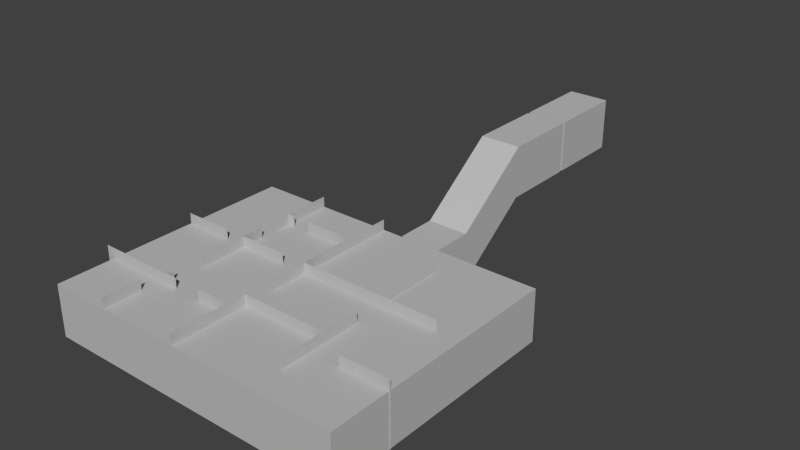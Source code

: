 # Source: Room_4.blend  (saved by Blender 2.71.0; exported with 4.5.12 LTS)
import bpy
from mathutils import Matrix  # noqa: F401  (used for matrix-valued properties, if any)

bpy.ops.wm.read_factory_settings(use_empty=True)
scene = bpy.context.scene
scene.name = 'Scene'

# ---- collections
col_collection_1 = bpy.data.collections.new('Collection 1'); scene.collection.children.link(col_collection_1)

# ---- materials (node trees are filled in below, after node groups)
mat_none = bpy.data.materials.new('None')
mat_none.alpha_threshold = 0.0
mat_none.use_transparent_shadow = False
mat_none.diffuse_color = (0.512, 0.512, 0.512, 1.0)
mat_none.specular_color = (0.8, 0.8, 0.8)
mat_none.roughness = 0.5
mat_none.specular_intensity = 1.0
mat_none.line_color = (0.0, 0.0, 0.0, 1.0)

# ---- material node trees

# ---- world
world_world = bpy.data.worlds.new('World'); scene.world = world_world
world_world.color = (0.05088, 0.05088, 0.05088)
world_world.use_sun_shadow = False
world_world.sun_shadow_jitter_overblur = 0.0
world_world.cycles.sampling_method = 'MANUAL'
world_world.cycles.sample_map_resolution = 256

# ---- meshes
me_room_cube = bpy.data.meshes.new('Room_Cube')
me_room_cube.from_pydata([(3.901, 2.604, 0.006359), (3.901, 2.604, -3.639), (3.893, -0.2453, -3.639), (3.893, -0.2453, 0.006359), (4.071, 2.604, -3.639), (4.063, -0.2454, -3.639), (4.071, 2.604, 0.006359), (4.063, -0.2454, 0.006359), (7.975, 2.5, -4.991), (7.975, 2e-06, -4.991), (7.975, 1.14e-06, 7.009), (7.975, 2.5, 7.009), (-7.0, 1.14e-06, 7.009), (-7.0, 2.5, 7.009), (-7.0, 2e-06, -4.991), (-7.0, 2.5, -4.991), (2.5, 2e-06, -4.991), (1.5, 2e-06, -4.991), (2.5, 2e-06, -5.078), (1.5, 2e-06, -5.078), (1.5, 2.0, -4.991), (2.5, 2.0, -4.991), (3.0, 2e-06, -5.078), (1.0, 2e-06, -5.078), (1.5, 2.0, -5.078), (2.5, 2.0, -5.078), (3.0, 2e-06, -6.991), (1.0, 2e-06, -6.991), (1.0, 2.5, -5.078), (3.0, 2.5, -5.078), (3.0, 2.85, -10.81), (1.0, 2.85, -10.81), (1.0, 2.5, -6.991), (3.0, 2.5, -6.991), (3.0, 2.85, -14.53), (1.0, 2.85, -14.53), (1.0, 5.368, -10.81), (3.0, 5.368, -10.81), (3.0, 0.15, -6.991), (1.0, 0.15, -6.991), (3.0, 0.3, -7.391), (3.0, 0.45, -7.391), (1.0, 0.45, -7.391), (1.0, 0.3, -7.391), (3.0, 0.3, -7.191), (1.0, 0.3, -7.191), (3.0, 0.15, -7.191), (1.0, 0.15, -7.191), (3.0, 0.45, -7.591), (3.0, 0.6, -7.591), (1.0, 0.6, -7.591), (1.0, 0.45, -7.591), (3.0, 0.6, -7.791), (3.0, 0.75, -7.791), (1.0, 0.75, -7.791), (1.0, 0.6, -7.791), (3.0, 0.75, -7.991), (3.0, 0.9, -7.991), (1.0, 0.9, -7.991), (1.0, 0.75, -7.991), (3.0, 0.9, -8.191), (3.0, 1.05, -8.191), (1.0, 1.05, -8.191), (1.0, 0.9, -8.191), (3.0, 1.05, -8.391), (3.0, 1.2, -8.391), (1.0, 1.2, -8.391), (1.0, 1.05, -8.391), (3.0, 1.2, -8.591), (3.0, 1.35, -8.591), (1.0, 1.35, -8.591), (1.0, 1.2, -8.591), (3.0, 1.35, -8.791), (3.0, 1.5, -8.791), (1.0, 1.5, -8.791), (1.0, 1.35, -8.791), (3.0, 1.65, -9.191), (3.0, 1.8, -9.191), (1.0, 1.8, -9.191), (1.0, 1.65, -9.191), (3.0, 1.65, -8.991), (1.0, 1.65, -8.991), (3.0, 1.5, -8.991), (1.0, 1.5, -8.991), (3.0, 1.8, -9.391), (3.0, 1.95, -9.391), (1.0, 1.95, -9.391), (1.0, 1.8, -9.391), (3.0, 1.95, -9.591), (3.0, 2.1, -9.591), (1.0, 2.1, -9.591), (1.0, 1.95, -9.591), (3.0, 2.1, -9.791), (3.0, 2.25, -9.791), (1.0, 2.25, -9.791), (1.0, 2.1, -9.791), (3.0, 2.25, -9.991), (3.0, 2.4, -9.991), (1.0, 2.4, -9.991), (1.0, 2.25, -9.991), (3.0, 2.4, -10.19), (3.0, 2.55, -10.19), (1.0, 2.55, -10.19), (1.0, 2.4, -10.19), (3.0, 2.55, -10.39), (3.0, 2.7, -10.39), (1.0, 2.7, -10.39), (1.0, 2.55, -10.39), (3.0, 2.7, -10.59), (3.0, 2.85, -10.59), (1.0, 2.85, -10.59), (1.0, 2.7, -10.59), (2.5, 2.85, -14.53), (1.5, 2.85, -14.53), (1.0, 5.368, -14.53), (3.0, 5.368, -14.53), (2.5, 2.85, -14.69), (1.5, 2.85, -14.69), (1.5, 4.85, -14.53), (2.5, 4.85, -14.53), (3.0, 2.85, -14.69), (1.0, 2.85, -14.69), (2.5, 4.85, -14.69), (1.5, 4.85, -14.69), (3.0, 2.85, -18.45), (1.0, 2.85, -18.45), (3.0, 5.368, -14.69), (1.0, 5.368, -14.69), (1.0, 5.368, -18.45), (3.0, 5.368, -18.45), (6.87, -2.384e-07, 0.008168), (0.00948, 2.384e-07, 0.008168), (0.00948, 2.384e-07, -0.008168), (6.87, -2.384e-07, -0.008168), (6.87, 3.0, 0.008167), (0.009481, 3.0, 0.008167), (0.009481, 3.0, -0.008168), (6.87, 3.0, -0.008168), (0.008168, -9.693e-07, -4.99), (0.008168, 6.996e-07, 1.87), (-0.008168, 6.996e-07, 1.87), (-0.008167, -9.693e-07, -4.99), (0.008168, 3.0, -4.99), (0.008168, 3.0, 1.87), (-0.008168, 3.0, 1.87), (-0.008167, 3.0, -4.99), (0.008168, 5.59e-07, 3.276), (0.008167, 1.393e-06, 6.999), (-0.008168, 1.393e-06, 6.999), (-0.008168, 5.59e-07, 3.276), (0.008168, 3.0, 3.276), (0.008168, 3.0, 6.999), (-0.008168, 3.0, 6.999), (-0.008167, 3.0, 3.276), (4.188, 1.192e-07, 1.463), (4.188, 9.537e-07, 5.499), (4.172, 9.537e-07, 5.499), (4.172, 1.192e-07, 1.463), (4.188, 3.0, 1.463), (4.188, 3.0, 5.499), (4.172, 3.0, 5.499), (4.172, 3.0, 1.463), (4.198, 5.522e-07, 3.292), (0.0007539, 6.714e-07, 3.292), (0.0007539, 6.714e-07, 3.276), (4.198, 5.522e-07, 3.276), (4.198, 3.0, 3.292), (0.0007534, 3.0, 3.292), (0.0007534, 3.0, 3.276), (4.198, 3.0, 3.276), (8.01, 7.153e-07, 4.032), (5.625, 8.345e-07, 4.032), (5.625, 8.345e-07, 4.016), (8.01, 7.153e-07, 4.016), (8.01, 3.0, 4.032), (5.625, 3.0, 4.032), (5.625, 3.0, 4.016), (8.01, 3.0, 4.016), (-1.236, 2.384e-07, 0.008168), (-3.586, 3.576e-07, 0.008168), (-3.586, 3.576e-07, -0.008168), (-1.236, 2.384e-07, -0.008167), (-1.236, 3.0, 0.008168), (-3.586, 3.0, 0.008167), (-3.586, 3.0, -0.008168), (-1.236, 3.0, -0.008167), (-3.586, 6.726e-07, 2.394), (-3.586, 3.149e-07, 0.00903), (-3.57, 3.149e-07, 0.00903), (-3.57, 6.726e-07, 2.394), (-3.586, 3.0, 2.394), (-3.586, 3.0, 0.00903), (-3.57, 3.0, 0.00903), (-3.57, 3.0, 2.394), (-0.02534, 8.345e-07, 4.2), (-1.695, 9.537e-07, 4.2), (-1.695, 9.537e-07, 4.183), (-0.02534, 8.345e-07, 4.183), (-0.02534, 3.0, 4.2), (-1.695, 3.0, 4.2), (-1.695, 3.0, 4.183), (-0.02534, 3.0, 4.183), (-3.027, 8.393e-07, 4.194), (-7.367, 9.585e-07, 4.194), (-7.367, 9.585e-07, 4.178), (-3.027, 8.393e-07, 4.178), (-3.027, 3.0, 4.194), (-7.367, 3.0, 4.194), (-7.367, 3.0, 4.178), (-3.027, 3.0, 4.178), (-4.028, 0.002887, 7.017), (-4.028, -0.002822, 5.157), (-4.012, -0.002863, 5.157), (-4.012, 0.002846, 7.017), (-4.021, 3.003, 7.008), (-4.021, 2.997, 5.148), (-4.004, 2.997, 5.148), (-4.004, 3.003, 7.008), (-3.591, 0.002886, 4.196), (-3.591, -0.002822, 3.824), (-3.574, -0.002863, 3.824), (-3.574, 0.002845, 4.196), (-3.583, 3.003, 4.194), (-3.583, 2.997, 3.822), (-3.567, 2.997, 3.822), (-3.567, 3.003, 4.194), (-7.007, 0.002886, -0.01296), (-4.625, -0.002823, -0.01297), (-4.625, -0.002864, 0.003362), (-7.007, 0.002845, 0.003377), (-6.995, 3.003, -0.005441), (-4.614, 2.997, -0.005455), (-4.614, 2.997, 0.01088), (-6.995, 3.003, 0.01089), (-2.404, 0.002885, -2.73), (-0.02317, -0.002823, -2.73), (-0.02317, -0.002864, -2.714), (-2.404, 0.002844, -2.714), (-2.392, 3.003, -2.722), (-0.01138, 2.997, -2.722), (-0.01138, 2.997, -2.706), (-2.392, 3.003, -2.706), (-3.58, 0.002885, -5.004), (-3.58, -0.002823, -1.937), (-3.596, -0.002864, -1.937), (-3.596, 0.002844, -5.004), (-3.588, 3.003, -4.989), (-3.588, 2.997, -1.922), (-3.604, 2.997, -1.922), (-3.604, 3.003, -4.989), (-3.256, 0.002885, -2.717), (-3.592, -0.002823, -2.717), (-3.592, -0.002864, -2.733), (-3.256, 0.002844, -2.733), (-3.258, 3.003, -2.724), (-3.593, 2.997, -2.724), (-3.593, 2.997, -2.74), (-3.258, 3.003, -2.74), (-3.592, 0.002886, -0.005569), (-3.592, -0.002823, -1.058), (-3.576, -0.002864, -1.058), (-3.576, 0.002845, -0.005569), (-3.585, 3.003, -0.01078), (-3.585, 2.997, -1.063), (-3.568, 2.997, -1.063), (-3.568, 3.003, -0.01078)], [], [(0, 1, 2, 3), (1, 4, 5, 2), (4, 6, 7, 5), (6, 0, 3, 7), (3, 2, 5, 7), (1, 0, 6, 4), (8, 9, 10, 11), (11, 10, 12, 13), (13, 12, 14, 15), (14, 9, 16, 17), (9, 14, 12, 10), (15, 8, 11, 13), (17, 16, 18, 19), (8, 15, 20, 21), (15, 14, 17, 20), (9, 8, 21, 16), (19, 18, 22, 23), (21, 20, 24, 25), (20, 17, 19, 24), (16, 21, 25, 18), (23, 22, 26, 27), (25, 24, 28, 29), (24, 19, 23, 28), (18, 25, 29, 22), (27, 26, 30, 31), (29, 28, 32, 33), (28, 23, 27, 32), (22, 29, 33, 26), (31, 30, 34, 35), (33, 32, 36, 37), (32, 27, 31, 36), (26, 33, 37, 30), (26, 38, 39, 27), (40, 41, 42, 43), (44, 40, 43, 45), (46, 44, 45, 47), (38, 46, 47, 39), (48, 49, 50, 51), (41, 48, 51, 42), (52, 53, 54, 55), (49, 52, 55, 50), (56, 57, 58, 59), (53, 56, 59, 54), (60, 61, 62, 63), (57, 60, 63, 58), (64, 65, 66, 67), (61, 64, 67, 62), (68, 69, 70, 71), (65, 68, 71, 66), (72, 73, 74, 75), (69, 72, 75, 70), (76, 77, 78, 79), (80, 76, 79, 81), (82, 80, 81, 83), (73, 82, 83, 74), (84, 85, 86, 87), (77, 84, 87, 78), (88, 89, 90, 91), (85, 88, 91, 86), (92, 93, 94, 95), (89, 92, 95, 90), (96, 97, 98, 99), (93, 96, 99, 94), (100, 101, 102, 103), (97, 100, 103, 98), (104, 105, 106, 107), (101, 104, 107, 102), (108, 109, 110, 111), (105, 108, 111, 106), (35, 34, 112, 113), (37, 36, 114, 115), (36, 31, 35, 114), (30, 37, 115, 34), (110, 109, 30, 31), (113, 112, 116, 117), (115, 114, 118, 119), (114, 35, 113, 118), (34, 115, 119, 112), (117, 116, 120, 121), (112, 119, 122, 116), (118, 113, 117, 123), (119, 118, 123, 122), (121, 120, 124, 125), (116, 122, 126, 120), (123, 117, 121, 127), (122, 123, 127, 126), (128, 125, 124, 129), (120, 126, 129, 124), (127, 121, 125, 128), (126, 127, 128, 129), (134, 135, 131, 130), (135, 136, 132, 131), (136, 137, 133, 132), (137, 134, 130, 133), (130, 131, 132, 133), (137, 136, 135, 134), (142, 143, 139, 138), (143, 144, 140, 139), (144, 145, 141, 140), (145, 142, 138, 141), (138, 139, 140, 141), (145, 144, 143, 142), (150, 151, 147, 146), (151, 152, 148, 147), (152, 153, 149, 148), (153, 150, 146, 149), (146, 147, 148, 149), (153, 152, 151, 150), (158, 159, 155, 154), (159, 160, 156, 155), (160, 161, 157, 156), (161, 158, 154, 157), (154, 155, 156, 157), (161, 160, 159, 158), (166, 167, 163, 162), (167, 168, 164, 163), (168, 169, 165, 164), (169, 166, 162, 165), (162, 163, 164, 165), (169, 168, 167, 166), (174, 175, 171, 170), (175, 176, 172, 171), (176, 177, 173, 172), (177, 174, 170, 173), (170, 171, 172, 173), (177, 176, 175, 174), (182, 183, 179, 178), (183, 184, 180, 179), (184, 185, 181, 180), (185, 182, 178, 181), (178, 179, 180, 181), (185, 184, 183, 182), (190, 191, 187, 186), (191, 192, 188, 187), (192, 193, 189, 188), (193, 190, 186, 189), (186, 187, 188, 189), (193, 192, 191, 190), (198, 199, 195, 194), (199, 200, 196, 195), (200, 201, 197, 196), (201, 198, 194, 197), (194, 195, 196, 197), (201, 200, 199, 198), (206, 207, 203, 202), (207, 208, 204, 203), (208, 209, 205, 204), (209, 206, 202, 205), (202, 203, 204, 205), (209, 208, 207, 206), (214, 215, 211, 210), (215, 216, 212, 211), (216, 217, 213, 212), (217, 214, 210, 213), (210, 211, 212, 213), (217, 216, 215, 214), (222, 223, 219, 218), (223, 224, 220, 219), (224, 225, 221, 220), (225, 222, 218, 221), (218, 219, 220, 221), (225, 224, 223, 222), (230, 231, 227, 226), (231, 232, 228, 227), (232, 233, 229, 228), (233, 230, 226, 229), (226, 227, 228, 229), (233, 232, 231, 230), (238, 239, 235, 234), (239, 240, 236, 235), (240, 241, 237, 236), (241, 238, 234, 237), (234, 235, 236, 237), (241, 240, 239, 238), (246, 247, 243, 242), (247, 248, 244, 243), (248, 249, 245, 244), (249, 246, 242, 245), (242, 243, 244, 245), (249, 248, 247, 246), (254, 255, 251, 250), (255, 256, 252, 251), (256, 257, 253, 252), (257, 254, 250, 253), (250, 251, 252, 253), (257, 256, 255, 254), (262, 263, 259, 258), (263, 264, 260, 259), (264, 265, 261, 260), (265, 262, 258, 261), (258, 259, 260, 261), (265, 264, 263, 262)])
_uv = me_room_cube.uv_layers.new(name='UVMap')
_uv.uv.foreach_set('vector', [0.331, 0.6709, 0.331, 0.5715, 0.4075, 0.5715, 0.4075, 0.6709, 0.7468, 0.15, 0.7477, 0.15, 0.7477, 0.2278, 0.7468, 0.2277, 0.7026, 0.4091, 0.7026, 0.5086, 0.6261, 0.5086, 0.6261, 0.4091, 0.4619, 0.6492, 0.4611, 0.6492, 0.4611, 0.5715, 0.4619, 0.5715, 0.2683, 0.4742, 0.2683, 0.3748, 0.2691, 0.3748, 0.2691, 0.4742, 0.2683, 0.6282, 0.2683, 0.5288, 0.2691, 0.5288, 0.2691, 0.6282, 0.6261, 0.02728, 0.6932, 0.02728, 0.6932, 0.1637, 0.6261, 0.1637, 0.1475, 0.3748, 0.2146, 0.3748, 0.2146, 0.5923, 0.1475, 0.5923, 0.6261, 0.2182, 0.6932, 0.2182, 0.6932, 0.3546, 0.6261, 0.3546, 0.0, 0.0, 0.0, 0.0, 0.0, 0.0, 0.0, 0.0, 0.4652, 0.2994, 0.4652, 0.5169, 0.331, 0.5169, 0.331, 0.2994, 0.331, 0.2448, 0.331, 0.02728, 0.4652, 0.02728, 0.4652, 0.2448, 0.9576, 0.9656, 0.9576, 0.9383, 0.96, 0.9383, 0.96, 0.9656, 0.09389, 0.3748, 0.09389, 0.5923, 0.08048, 0.5514, 0.08048, 0.5241, 0.09389, 0.5923, 0.02683, 0.5923, 0.02683, 0.5514, 0.08048, 0.5514, 0.02683, 0.3748, 0.09389, 0.3748, 0.08048, 0.5241, 0.02683, 0.5241, 0.0, 0.0, 0.0, 0.0, 0.0, 0.0, 0.0, 0.0, 0.4383, 0.9709, 0.4383, 0.9436, 0.4407, 0.9436, 0.4407, 0.9709, 0.9732, 0.02728, 0.9732, 0.08183, 0.9708, 0.08183, 0.9708, 0.02728, 0.9574, 0.8838, 0.9574, 0.8292, 0.9598, 0.8292, 0.9598, 0.8838, 0.5725, 0.5975, 0.5188, 0.5975, 0.5188, 0.5454, 0.5725, 0.5454, 0.7871, 0.04091, 0.7602, 0.04091, 0.7468, 0.02728, 0.8005, 0.02728, 0.7602, 0.04091, 0.7602, 0.09547, 0.7468, 0.09547, 0.7468, 0.02728, 0.7871, 0.09547, 0.7871, 0.04091, 0.8005, 0.02728, 0.8005, 0.09547, 0.5725, 0.5454, 0.5188, 0.5454, 0.5188, 0.4411, 0.5725, 0.4411, 0.5188, 0.02728, 0.5725, 0.02728, 0.5725, 0.07944, 0.5188, 0.07944, 0.1965, 0.05138, 0.2592, 0.02728, 0.2774, 0.07607, 0.2146, 0.1002, 0.1071, 0.3202, 0.0444, 0.2961, 0.06254, 0.2473, 0.1253, 0.2714, 0.5725, 0.4411, 0.5188, 0.4411, 0.5188, 0.3397, 0.5725, 0.3397, 0.5188, 0.07944, 0.5725, 0.07944, 0.5725, 0.1837, 0.5188, 0.1837, 0.2146, 0.1002, 0.2774, 0.07607, 0.2421, 0.201, 0.1789, 0.2253, 0.1253, 0.2714, 0.06254, 0.2473, 0.02683, 0.1222, 0.09, 0.1465, 0.9319, 0.4091, 0.9359, 0.4091, 0.9359, 0.4637, 0.9319, 0.4637, 0.9193, 0.15, 0.9234, 0.15, 0.9234, 0.2046, 0.9193, 0.2046, 0.08584, 0.8039, 0.09121, 0.8039, 0.09121, 0.8584, 0.08584, 0.8584, 0.8997, 0.8292, 0.9038, 0.8292, 0.9038, 0.8838, 0.8997, 0.8838, 0.03219, 0.8584, 0.02683, 0.8584, 0.02683, 0.8039, 0.03219, 0.8039, 0.9574, 0.7201, 0.9614, 0.7201, 0.9614, 0.7747, 0.9574, 0.7747, 0.1963, 0.8039, 0.2017, 0.8039, 0.2017, 0.8584, 0.1963, 0.8584, 0.9132, 0.02728, 0.9172, 0.02728, 0.9172, 0.08183, 0.9132, 0.08183, 0.4383, 0.7254, 0.4437, 0.7254, 0.4437, 0.78, 0.4383, 0.78, 0.9228, 0.2823, 0.9268, 0.2823, 0.9268, 0.3369, 0.9228, 0.3369, 0.8206, 0.4637, 0.8152, 0.4637, 0.8152, 0.4091, 0.8206, 0.4091, 0.9232, 0.5631, 0.9273, 0.5631, 0.9273, 0.6177, 0.9232, 0.6177, 0.2683, 0.7918, 0.2736, 0.7918, 0.2736, 0.8464, 0.2683, 0.8464, 0.0845, 0.913, 0.08852, 0.913, 0.08852, 0.9675, 0.0845, 0.9675, 0.7562, 0.4091, 0.7616, 0.4091, 0.7616, 0.4637, 0.7562, 0.4637, 0.1963, 0.913, 0.2003, 0.913, 0.2003, 0.9675, 0.1963, 0.9675, 0.5242, 0.8636, 0.5188, 0.8636, 0.5188, 0.8091, 0.5242, 0.8091, 0.02683, 0.913, 0.03085, 0.913, 0.03085, 0.9675, 0.02683, 0.9675, 0.8067, 0.2046, 0.8013, 0.2046, 0.8013, 0.15, 0.8067, 0.15, 0.4383, 0.8345, 0.4424, 0.8345, 0.4424, 0.8891, 0.4383, 0.8891, 0.8407, 0.8292, 0.8461, 0.8292, 0.8461, 0.8838, 0.8407, 0.8838, 0.7415, 0.8433, 0.7455, 0.8433, 0.7455, 0.8979, 0.7415, 0.8979, 0.7527, 0.6177, 0.7473, 0.6177, 0.7473, 0.5631, 0.7527, 0.5631, 0.5188, 0.9182, 0.5228, 0.9182, 0.5228, 0.9727, 0.5188, 0.9727, 0.2683, 0.6827, 0.2736, 0.6827, 0.2736, 0.7373, 0.2683, 0.7373, 0.8742, 0.4091, 0.8783, 0.4091, 0.8783, 0.4637, 0.8742, 0.4637, 0.8117, 0.6177, 0.8063, 0.6177, 0.8063, 0.5631, 0.8117, 0.5631, 0.2683, 0.9009, 0.2723, 0.9009, 0.2723, 0.9555, 0.2683, 0.9555, 0.8657, 0.2046, 0.8603, 0.2046, 0.8603, 0.15, 0.8657, 0.15, 0.6838, 0.8433, 0.6878, 0.8433, 0.6878, 0.8979, 0.6838, 0.8979, 0.8461, 0.7747, 0.8407, 0.7747, 0.8407, 0.7201, 0.8461, 0.7201, 0.6261, 0.8433, 0.6301, 0.8433, 0.6301, 0.8979, 0.6261, 0.8979, 0.7522, 0.3369, 0.7468, 0.3369, 0.7468, 0.2823, 0.7522, 0.2823, 0.8997, 0.7201, 0.9038, 0.7201, 0.9038, 0.7747, 0.8997, 0.7747, 0.8595, 0.08183, 0.8541, 0.08183, 0.8541, 0.02728, 0.8595, 0.02728, 0.331, 0.8486, 0.3351, 0.8486, 0.3351, 0.9032, 0.331, 0.9032, 0.8058, 0.2823, 0.8112, 0.2823, 0.8112, 0.3369, 0.8058, 0.3369, 0.1422, 0.913, 0.1422, 0.9675, 0.1422, 0.9539, 0.1422, 0.9266, 0.5188, 0.1837, 0.5725, 0.1837, 0.5725, 0.2851, 0.5188, 0.2851, 0.1789, 0.2253, 0.2421, 0.201, 0.2774, 0.296, 0.2142, 0.3202, 0.09, 0.1465, 0.02683, 0.1222, 0.0621, 0.02728, 0.1253, 0.05155, 0.5725, 0.4472, 0.5188, 0.4472, 0.5188, 0.4411, 0.5725, 0.4411, 0.8407, 0.9656, 0.8407, 0.9383, 0.845, 0.9383, 0.845, 0.9656, 0.6261, 0.7201, 0.6798, 0.7201, 0.6664, 0.7342, 0.6395, 0.7342, 0.6798, 0.7201, 0.6798, 0.7888, 0.6664, 0.7888, 0.6664, 0.7342, 0.6261, 0.7888, 0.6261, 0.7201, 0.6395, 0.7342, 0.6395, 0.7888, 0.0, 0.0, 0.0, 0.0, 0.0, 0.0, 0.0, 0.0, 0.8691, 0.2823, 0.8691, 0.3369, 0.8649, 0.3369, 0.8649, 0.2823, 0.8653, 0.6177, 0.8653, 0.5631, 0.8696, 0.5631, 0.8696, 0.6177, 0.8997, 0.9656, 0.8997, 0.9383, 0.904, 0.9383, 0.904, 0.9656, 0.5188, 0.6521, 0.5725, 0.6521, 0.5725, 0.7545, 0.5188, 0.7545, 0.7737, 0.7888, 0.7737, 0.7342, 0.7871, 0.7201, 0.7871, 0.7888, 0.7468, 0.7342, 0.7468, 0.7888, 0.7334, 0.7888, 0.7334, 0.7201, 0.7737, 0.7342, 0.7468, 0.7342, 0.7334, 0.7201, 0.7871, 0.7201, 0.3847, 0.7254, 0.3847, 0.7941, 0.331, 0.7941, 0.331, 0.7254, 0.09436, 0.7493, 0.02683, 0.7493, 0.02683, 0.6469, 0.09436, 0.6469, 0.6937, 0.6656, 0.6261, 0.6656, 0.6261, 0.5631, 0.6937, 0.5631, 0.2017, 0.7493, 0.148, 0.7493, 0.148, 0.6469, 0.2017, 0.6469, 0.0, 0.0, 0.0, 0.0, 0.0, 0.0, 0.0, 0.0, 0.0, 0.0, 0.0, 0.0, 0.0, 0.0, 0.0, 0.0, 0.0, 0.0, 0.0, 0.0, 0.0, 0.0, 0.0, 0.0, 0.0, 0.0, 0.0, 0.0, 0.0, 0.0, 0.0, 0.0, 0.0, 0.0, 0.0, 0.0, 0.0, 0.0, 0.0, 0.0, 0.0, 0.0, 0.0, 0.0, 0.0, 0.0, 0.0, 0.0, 0.0, 0.0, 0.0, 0.0, 0.0, 0.0, 0.0, 0.0, 0.0, 0.0, 0.0, 0.0, 0.0, 0.0, 0.0, 0.0, 0.0, 0.0, 0.0, 0.0, 0.0, 0.0, 0.0, 0.0, 0.0, 0.0, 0.0, 0.0, 0.0, 0.0, 0.0, 0.0, 0.0, 0.0, 0.0, 0.0, 0.0, 0.0, 0.0, 0.0, 0.0, 0.0, 0.0, 0.0, 0.0, 0.0, 0.0, 0.0, 0.0, 0.0, 0.0, 0.0, 0.0, 0.0, 0.0, 0.0, 0.0, 0.0, 0.0, 0.0, 0.0, 0.0, 0.0, 0.0, 0.0, 0.0, 0.0, 0.0, 0.0, 0.0, 0.0, 0.0, 0.0, 0.0, 0.0, 0.0, 0.0, 0.0, 0.0, 0.0, 0.0, 0.0, 0.0, 0.0, 0.0, 0.0, 0.0, 0.0, 0.0, 0.0, 0.0, 0.0, 0.0, 0.0, 0.0, 0.0, 0.0, 0.0, 0.0, 0.0, 0.0, 0.0, 0.0, 0.0, 0.0, 0.0, 0.0, 0.0, 0.0, 0.0, 0.0, 0.0, 0.0, 0.0, 0.0, 0.0, 0.0, 0.0, 0.0, 0.0, 0.0, 0.0, 0.0, 0.0, 0.0, 0.0, 0.0, 0.0, 0.0, 0.0, 0.0, 0.0, 0.0, 0.0, 0.0, 0.0, 0.0, 0.0, 0.0, 0.0, 0.0, 0.0, 0.0, 0.0, 0.0, 0.0, 0.0, 0.0, 0.0, 0.0, 0.0, 0.0, 0.0, 0.0, 0.0, 0.0, 0.0, 0.0, 0.0, 0.0, 0.0, 0.0, 0.0, 0.0, 0.0, 0.0, 0.0, 0.0, 0.0, 0.0, 0.0, 0.0, 0.0, 0.0, 0.0, 0.0, 0.0, 0.0, 0.0, 0.0, 0.0, 0.0, 0.0, 0.0, 0.0, 0.0, 0.0, 0.0, 0.0, 0.0, 0.0, 0.0, 0.0, 0.0, 0.0, 0.0, 0.0, 0.0, 0.0, 0.0, 0.0, 0.0, 0.0, 0.0, 0.0, 0.0, 0.0, 0.0, 0.0, 0.0, 0.0, 0.0, 0.0, 0.0, 0.0, 0.0, 0.0, 0.0, 0.0, 0.0, 0.0, 0.0, 0.0, 0.0, 0.0, 0.0, 0.0, 0.0, 0.0, 0.0, 0.0, 0.0, 0.0, 0.0, 0.0, 0.0, 0.0, 0.0, 0.0, 0.0, 0.0, 0.0, 0.0, 0.0, 0.0, 0.0, 0.0, 0.0, 0.0, 0.0, 0.0, 0.0, 0.0, 0.0, 0.0, 0.0, 0.0, 0.0, 0.0, 0.0, 0.0, 0.0, 0.0, 0.0, 0.0, 0.0, 0.0, 0.0, 0.0, 0.0, 0.0, 0.0, 0.0, 0.0, 0.0, 0.0, 0.0, 0.0, 0.0, 0.0, 0.0, 0.0, 0.0, 0.0, 0.0, 0.0, 0.0, 0.0, 0.0, 0.0, 0.0, 0.0, 0.0, 0.0, 0.0, 0.0, 0.0, 0.0, 0.0, 0.0, 0.0, 0.0, 0.0, 0.0, 0.0, 0.0, 0.0, 0.0, 0.0, 0.0, 0.0, 0.0, 0.0, 0.0, 0.0, 0.0, 0.0, 0.0, 0.0, 0.0, 0.0, 0.0, 0.0, 0.0, 0.0, 0.0, 0.0, 0.0, 0.0, 0.0, 0.0, 0.0, 0.0, 0.0, 0.0, 0.0, 0.0, 0.0, 0.0, 0.0, 0.0, 0.0, 0.0, 0.0, 0.0, 0.0, 0.0, 0.0, 0.0, 0.0, 0.0, 0.0, 0.0, 0.0, 0.0, 0.0, 0.0, 0.0, 0.0, 0.0, 0.0, 0.0, 0.0, 0.0, 0.0, 0.0, 0.0, 0.0, 0.0, 0.0, 0.0, 0.0, 0.0, 0.0, 0.0, 0.0, 0.0, 0.0, 0.0, 0.0, 0.0, 0.0, 0.0, 0.0, 0.0, 0.0, 0.0, 0.0, 0.0, 0.0, 0.0, 0.0, 0.0, 0.0, 0.0, 0.0, 0.0, 0.0, 0.0, 0.0, 0.0, 0.0, 0.0, 0.0, 0.0, 0.0, 0.0, 0.0, 0.0, 0.0, 0.0, 0.0, 0.0, 0.0, 0.0, 0.0, 0.0, 0.0, 0.0, 0.0, 0.0, 0.0, 0.0, 0.0, 0.0, 0.0, 0.0, 0.0, 0.0, 0.0, 0.0, 0.0, 0.0, 0.0, 0.0, 0.0, 0.0, 0.0, 0.0, 0.0, 0.0, 0.0, 0.0, 0.0, 0.0, 0.0, 0.0, 0.0, 0.0, 0.0, 0.0, 0.0, 0.0, 0.0, 0.0, 0.0, 0.0, 0.0, 0.0, 0.0, 0.0, 0.0, 0.0, 0.0, 0.0, 0.0, 0.0, 0.0, 0.0, 0.0, 0.0, 0.0, 0.0, 0.0, 0.0, 0.0, 0.0, 0.0, 0.0, 0.0, 0.0, 0.0, 0.0, 0.0, 0.0, 0.0, 0.0, 0.0, 0.0, 0.0, 0.0, 0.0, 0.0, 0.0, 0.0, 0.0, 0.0, 0.0, 0.0, 0.0, 0.0, 0.0, 0.0, 0.0, 0.0, 0.0, 0.0, 0.0, 0.0, 0.0, 0.0, 0.0, 0.0, 0.0, 0.0, 0.0, 0.0, 0.0, 0.0, 0.0, 0.0, 0.0, 0.0, 0.0, 0.0, 0.0, 0.0, 0.0, 0.0, 0.0, 0.0, 0.0, 0.0, 0.0, 0.0, 0.0, 0.0, 0.0, 0.0, 0.0, 0.0, 0.0, 0.0, 0.0, 0.0, 0.0, 0.0, 0.0, 0.0, 0.0, 0.0, 0.0, 0.0, 0.0, 0.0, 0.0, 0.0, 0.0, 0.0, 0.0, 0.0, 0.0, 0.0, 0.0, 0.0, 0.0, 0.0, 0.0, 0.0, 0.0, 0.0, 0.0, 0.0, 0.0, 0.0, 0.0, 0.0, 0.0, 0.0, 0.0, 0.0, 0.0, 0.0, 0.0, 0.0, 0.0, 0.0, 0.0, 0.0, 0.0, 0.0, 0.0, 0.0, 0.0, 0.0, 0.0, 0.0, 0.0, 0.0, 0.0, 0.0, 0.0, 0.0, 0.0, 0.0, 0.0, 0.0, 0.0, 0.0, 0.0, 0.0, 0.0, 0.0, 0.0, 0.0, 0.0, 0.0, 0.0, 0.0, 0.0, 0.0, 0.0, 0.0, 0.0, 0.0, 0.0, 0.0, 0.0, 0.0, 0.0, 0.0, 0.0, 0.0, 0.0, 0.0, 0.0, 0.0, 0.0, 0.0, 0.0, 0.0, 0.0, 0.0, 0.0, 0.0, 0.0, 0.0, 0.0, 0.0, 0.0, 0.0, 0.0, 0.0, 0.0, 0.0, 0.0, 0.0, 0.0, 0.0, 0.0, 0.0, 0.0, 0.0, 0.0, 0.0, 0.0, 0.0, 0.0, 0.0, 0.0, 0.0, 0.0, 0.0, 0.0, 0.0, 0.0, 0.0, 0.0, 0.0, 0.0, 0.0, 0.0, 0.0, 0.0, 0.0, 0.0, 0.0, 0.0, 0.0, 0.0, 0.0, 0.0, 0.0, 0.0, 0.0, 0.0, 0.0, 0.0, 0.0, 0.0, 0.0, 0.0, 0.0, 0.0, 0.0, 0.0, 0.0, 0.0, 0.0, 0.0, 0.0, 0.0, 0.0, 0.0, 0.0, 0.0, 0.0, 0.0, 0.0, 0.0, 0.0, 0.0, 0.0, 0.0, 0.0, 0.0, 0.0, 0.0, 0.0, 0.0, 0.0, 0.0, 0.0, 0.0, 0.0, 0.0, 0.0, 0.0, 0.0, 0.0, 0.0, 0.0, 0.0, 0.0, 0.0, 0.0, 0.0, 0.0, 0.0, 0.0, 0.0, 0.0, 0.0, 0.0, 0.0, 0.0, 0.0, 0.0, 0.0, 0.0, 0.0, 0.0, 0.0, 0.0, 0.0, 0.0, 0.0, 0.0])
me_room_cube.materials.append(mat_none)
me_room_cube.use_remesh_preserve_volume = False
me_room_cube.use_remesh_preserve_attributes = False
me_room_cube.use_mirror_vertex_groups = False
me_room_cube.update()

# ---- objects
ob_room_cube = bpy.data.objects.new('Room_Cube', me_room_cube)

# ---- transforms, parenting, visibility, modifiers, constraints
ob_room_cube.location = (0.0, 0.0, 0.0)
ob_room_cube.rotation_euler = (1.571, -0.0, 0.0)
ob_room_cube.lineart.crease_threshold = 0.0

# ---- collection membership
col_collection_1.objects.link(ob_room_cube)

# ---- scene / render settings (as saved in the file)
scene.frame_start = 1; scene.frame_end = 250; scene.frame_set(1)
scene.render.engine = 'BLENDER_EEVEE_NEXT'
scene.render.resolution_percentage = 50
scene.render.dither_intensity = 0.0
scene.cycles.use_denoising = False
scene.cycles.samples = 10
scene.cycles.sampling_pattern = 'TABULATED_SOBOL'
scene.cycles.light_sampling_threshold = 0.0
scene.cycles.use_adaptive_sampling = False
scene.cycles.use_light_tree = False
scene.cycles.blur_glossy = 0.0
scene.cycles.volume_bounces = 1
scene.cycles.pixel_filter_type = 'GAUSSIAN'
scene.cycles.sample_clamp_indirect = 0.0
scene.view_settings.view_transform = 'Standard'
bpy.context.view_layer.update()

# ---- added for rendering (the .blend has no active camera and no usable light): camera, sun
cam_auto = bpy.data.cameras.new('AutoCamera')
cam_auto.lens = 50.0
cam_auto.sensor_width = 36.0
cam_auto.clip_end = 1000.0
ob_auto_camera = bpy.data.objects.new('AutoCamera', cam_auto)
scene.collection.objects.link(ob_auto_camera)
ob_auto_camera.location = (28.3283, -27.894, 24.9666)
ob_auto_camera.rotation_euler = (1.09748, -7.21219e-08, 0.694738)
scene.camera = ob_auto_camera
light_auto_sun = bpy.data.lights.new('AutoSun', 'SUN')
light_auto_sun.energy = 3.0
light_auto_sun.angle = 0.0523599
ob_auto_sun = bpy.data.objects.new('AutoSun', light_auto_sun)
scene.collection.objects.link(ob_auto_sun)
ob_auto_sun.rotation_euler = (0.872665, 0.174533, 0.523599)
bpy.context.view_layer.update()
